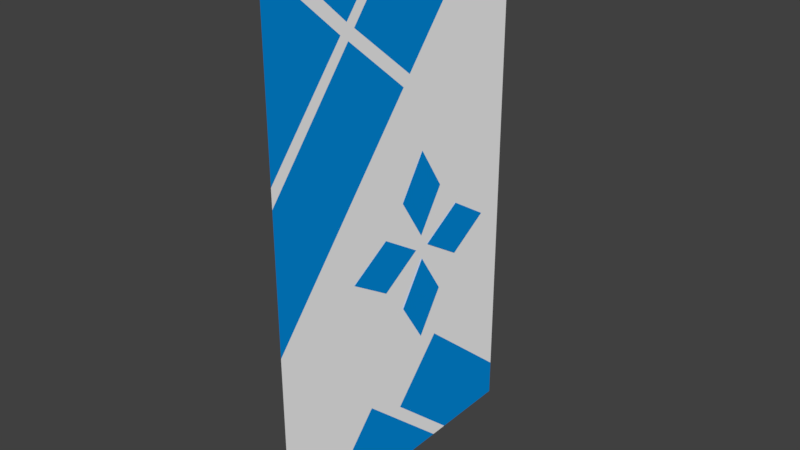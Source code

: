 # Source: 036_poster.blend  (saved by Blender 2.78.0; exported with 4.5.12 LTS)
import bpy
from mathutils import Matrix  # noqa: F401  (used for matrix-valued properties, if any)

bpy.ops.wm.read_factory_settings(use_empty=True)
scene = bpy.context.scene
scene.name = 'Scene'

# ---- collections
col_collection_1 = bpy.data.collections.new('Collection 1'); scene.collection.children.link(col_collection_1)

# ---- materials (node trees are filled in below, after node groups)
mat_material_003 = bpy.data.materials.new('Material.003')
mat_material_003.alpha_threshold = 0.0
mat_material_003.use_transparent_shadow = False
mat_material_003.diffuse_color = (1.0, 1.0, 1.0, 1.0)
mat_material_003.roughness = 0.5
mat_material_003.line_color = (0.0, 0.0, 0.0, 1.0)
mat_material_001 = bpy.data.materials.new('Material.001')
mat_material_001.alpha_threshold = 0.0
mat_material_001.use_transparent_shadow = False
mat_material_001.diffuse_color = (0.0005006, 0.2902, 0.8, 1.0)
mat_material_001.roughness = 0.5
mat_material_005 = bpy.data.materials.new('Material.005')
mat_material_005.alpha_threshold = 0.0
mat_material_005.use_transparent_shadow = False
mat_material_005.diffuse_color = (1.0, 1.0, 1.0, 1.0)
mat_material_005.roughness = 0.5
mat_material_005.line_color = (0.0, 0.0, 0.0, 1.0)
mat_material_006 = bpy.data.materials.new('Material.006')
mat_material_006.alpha_threshold = 0.0
mat_material_006.use_transparent_shadow = False
mat_material_006.diffuse_color = (0.0005006, 0.2902, 0.8, 1.0)
mat_material_006.roughness = 0.5
mat_material_007 = bpy.data.materials.new('Material.007')
mat_material_007.alpha_threshold = 0.0
mat_material_007.use_transparent_shadow = False
mat_material_007.diffuse_color = (1.0, 1.0, 1.0, 1.0)
mat_material_007.roughness = 0.5
mat_material_007.line_color = (0.0, 0.0, 0.0, 1.0)
mat_material_008 = bpy.data.materials.new('Material.008')
mat_material_008.alpha_threshold = 0.0
mat_material_008.use_transparent_shadow = False
mat_material_008.diffuse_color = (0.0005006, 0.2902, 0.8, 1.0)
mat_material_008.roughness = 0.5

# ---- material node trees

# ---- world
world_world = bpy.data.worlds.new('World'); scene.world = world_world
world_world.color = (0.05088, 0.05088, 0.05088)
world_world.use_sun_shadow = False
world_world.sun_shadow_jitter_overblur = 0.0
world_world.cycles.sampling_method = 'MANUAL'

# ---- meshes
me_plane_003 = bpy.data.meshes.new('Plane.003')
me_plane_003.from_pydata([(0.03182, -0.1252, 0.001907), (0.1334, -0.4038, 0.002271), (0.1339, 0.1521, 0.001709), (0.2355, -0.1265, 0.002072), (-1.0, -1.0, 0.0), (1.0, -1.0, 0.0), (-1.0, 1.0, 0.0), (1.0, 1.0, 0.0), (-0.2753, -1.0, 0.0), (-1.0, 0.009402, 0.0), (-1.0, 0.7689, 0.0), (0.2434, -1.0, 0.0), (-0.3467, -1.0, 0.0), (-1.0, -0.0767, 0.0), (-0.7007, -0.4074, 0.0), (-0.4851, 0.03638, 0.0), (-0.7259, -0.4641, 0.0), (-1.0, -0.8805, 0.0), (-0.7345, -0.3604, 0.0), (-0.5217, 0.0885, 0.0), (-0.7599, -0.416, 0.0), (0.03182, 0.5368, 0.003227), (0.1334, 0.2582, 0.00359), (0.1339, 0.8141, 0.003028), (0.2355, 0.5355, 0.003391), (-0.07252, 0.3793, 0.001246), (-0.234, 0.2047, 0.002121), (0.08739, 0.2017, 0.0009356), (-0.0741, 0.02713, 0.00181), (0.3397, 0.3793, 0.005006), (0.1782, 0.2047, 0.00588), (0.4997, 0.2017, 0.004695), (0.3382, 0.02713, 0.005569), (1.0, -0.7636, 0.0), (1.0, 0.3561, 0.0), (0.6716, -0.2677, 0.0), (0.859, 1.0, 0.0), (1.0, 0.474, 0.0), (0.5314, 0.3464, 4.768e-07), (0.8863, -0.5919, 0.0), (1.0, -0.3633, 0.0), (0.7543, 0.003138, 0.0)], [], [(0, 1, 3, 2), (4, 12, 16), (9, 18, 19, 10), (40, 39, 35, 34, 37, 41, 38, 36, 6, 10, 19, 15, 11, 5, 33), (13, 20, 18, 9), (16, 20, 17, 4), (14, 16, 12, 8), (15, 14, 8, 11), (18, 20, 16, 14), (17, 20, 13), (19, 18, 14, 15), (21, 22, 24, 23), (25, 26, 28, 27), (29, 30, 32, 31), (34, 35, 39, 40), (36, 38, 41, 37, 7)])
me_plane_003.polygons.foreach_set('material_index', [1, 1, 1, 0, 0, 0, 0, 1, 0, 1, 0, 1, 3, 5, 1, 1])
me_plane_003.materials.append(mat_material_003)
me_plane_003.materials.append(mat_material_001)
me_plane_003.materials.append(mat_material_005)
me_plane_003.materials.append(mat_material_006)
me_plane_003.materials.append(mat_material_007)
me_plane_003.materials.append(mat_material_008)
me_plane_003.use_remesh_preserve_volume = False
me_plane_003.use_remesh_preserve_attributes = False
me_plane_003.use_mirror_vertex_groups = False
me_plane_003.update()

# ---- objects
ob_poster = bpy.data.objects.new('Poster', me_plane_003)

# ---- transforms, parenting, visibility, modifiers, constraints
ob_poster.location = (3.389, -3.549, 2.335)
ob_poster.rotation_euler = (0.0, 1.57, 0.0)
ob_poster.scale = (1.729, 1.0, 1.002)
ob_poster.lineart.crease_threshold = 0.0

# ---- collection membership
col_collection_1.objects.link(ob_poster)

# ---- scene / render settings (as saved in the file)
scene.frame_start = 1; scene.frame_end = 250; scene.frame_set(1)
scene.render.engine = 'BLENDER_EEVEE_NEXT'
scene.render.resolution_percentage = 50
scene.render.dither_intensity = 0.0
scene.cycles.use_denoising = False
scene.cycles.samples = 128
scene.cycles.sampling_pattern = 'TABULATED_SOBOL'
scene.cycles.light_sampling_threshold = 0.0
scene.cycles.use_adaptive_sampling = False
scene.cycles.use_light_tree = False
scene.cycles.blur_glossy = 0.0
scene.cycles.sample_clamp_indirect = 0.0
scene.view_settings.view_transform = 'Standard'
bpy.context.view_layer.update()

# ---- added for rendering (the .blend has no active camera and no usable light): camera, sun
cam_auto = bpy.data.cameras.new('AutoCamera')
cam_auto.lens = 50.0
cam_auto.sensor_width = 36.0
cam_auto.clip_end = 1000.0
ob_auto_camera = bpy.data.objects.new('AutoCamera', cam_auto)
scene.collection.objects.link(ob_auto_camera)
ob_auto_camera.location = (7.08853, -7.9849, 5.29278)
ob_auto_camera.rotation_euler = (1.09748, -7.21219e-08, 0.694738)
scene.camera = ob_auto_camera
light_auto_sun = bpy.data.lights.new('AutoSun', 'SUN')
light_auto_sun.energy = 3.0
light_auto_sun.angle = 0.0523599
ob_auto_sun = bpy.data.objects.new('AutoSun', light_auto_sun)
scene.collection.objects.link(ob_auto_sun)
ob_auto_sun.rotation_euler = (0.872665, 0.174533, 0.523599)
bpy.context.view_layer.update()
